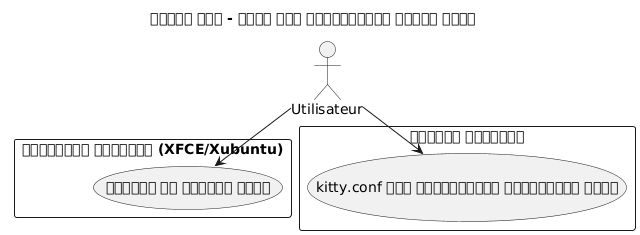

The diagram above was rendered by PlantUML. Its source (embedded in the PNG):
@startuml
title उपयोग केस - किटी में पारदर्शिता सक्षम करें
actor Utilisateur

rectangle "ग्राफिकल वातावरण (XFCE/Xubuntu)" {
  usecase "संरचना को सक्रिय करें" as UC1
}

rectangle "किट्टी टर्मिनल" {
  usecase "kitty.conf में पारदर्शिता निर्धारित करें" as UC2
}

Utilisateur --> UC1
Utilisateur --> UC2

@enduml